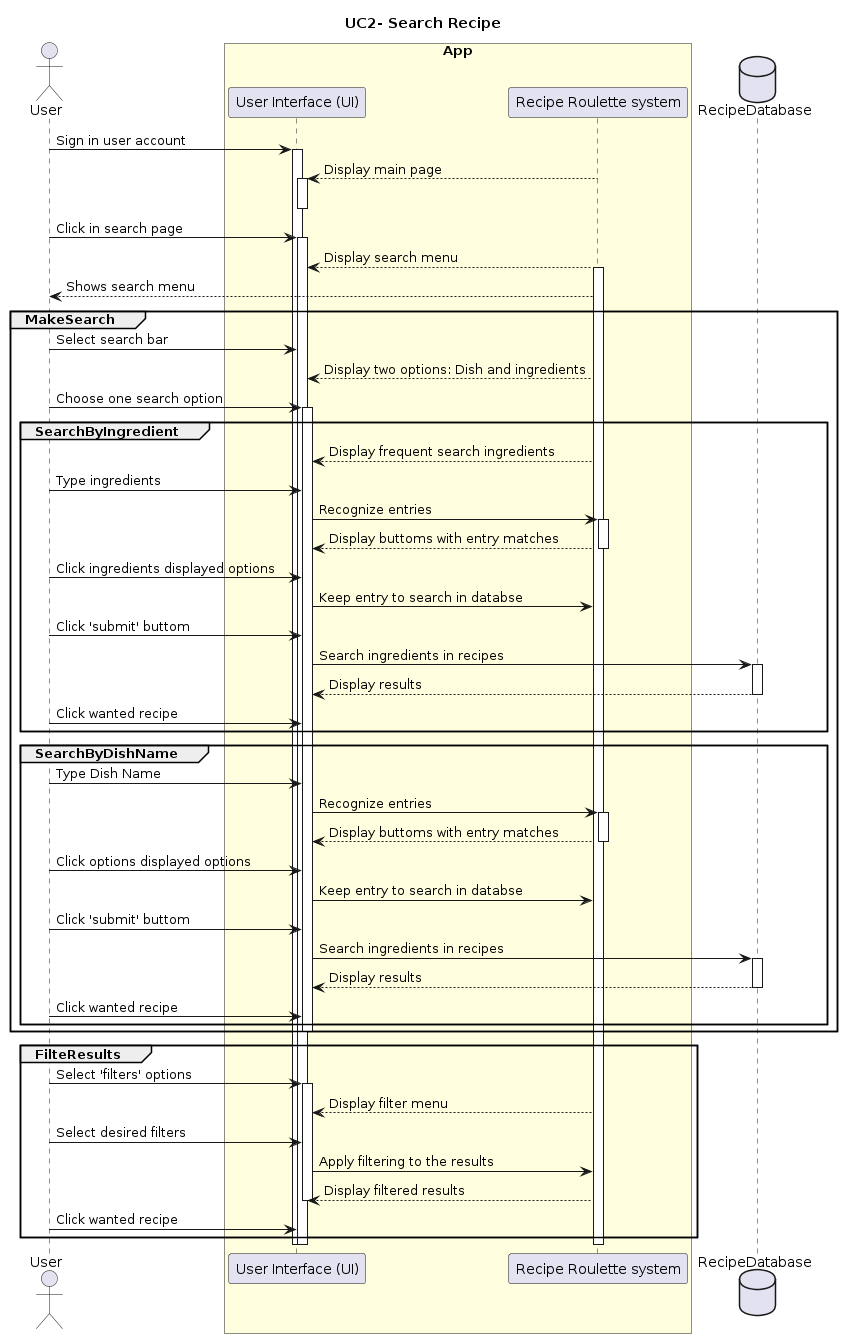

The diagram above was rendered by PlantUML. Its source (embedded in the PNG):
@startuml
title: UC2- Search Recipe

actor "User" as user

box "App" #LightYellow
  participant "User Interface (UI)" as ui
  participant "Recipe Roulette system" as a
end box

database RecipeDatabase as RB


user -> ui: Sign in user account
activate ui
a --> ui: Display main page
activate ui
deactivate ui

user -> ui: Click in search page

activate ui
a --> ui: Display search menu
activate a
a --> user: Shows search menu

group MakeSearch
user -> ui: Select search bar
a --> ui: Display two options: Dish and ingredients
user -> ui: Choose one search option
activate ui

  group SearchByIngredient
  a --> ui: Display frequent search ingredients
  user -> ui: Type ingredients
  ui -> a: Recognize entries
  activate a
  a --> ui: Display buttoms with entry matches
  deactivate a
  user -> ui: Click ingredients displayed options
  ui -> a: Keep entry to search in databse
  user -> ui: Click 'submit' buttom
  ui -> RB: Search ingredients in recipes
  activate RB
  RB --> ui: Display results
  deactivate RB
  user -> ui: Click wanted recipe
  
  end group


  group SearchByDishName
    user -> ui: Type Dish Name
    ui -> a: Recognize entries
    activate a
    a --> ui: Display buttoms with entry matches
    deactivate a
    user -> ui: Click options displayed options
    ui -> a: Keep entry to search in databse
    user -> ui: Click 'submit' buttom
    ui -> RB: Search ingredients in recipes
    activate RB
    RB --> ui: Display results
    deactivate RB
    user -> ui: Click wanted recipe
  end group
deactivate ui

end group

group FilteResults
  user -> ui: Select 'filters' options
  activate ui
  a --> ui: Display filter menu
  user -> ui: Select desired filters
  ui -> a: Apply filtering to the results
  a --> ui: Display filtered results
  deactivate ui
  user -> ui: Click wanted recipe
  
end group
  
deactivate a
deactivate ui
deactivate ui
@enduml